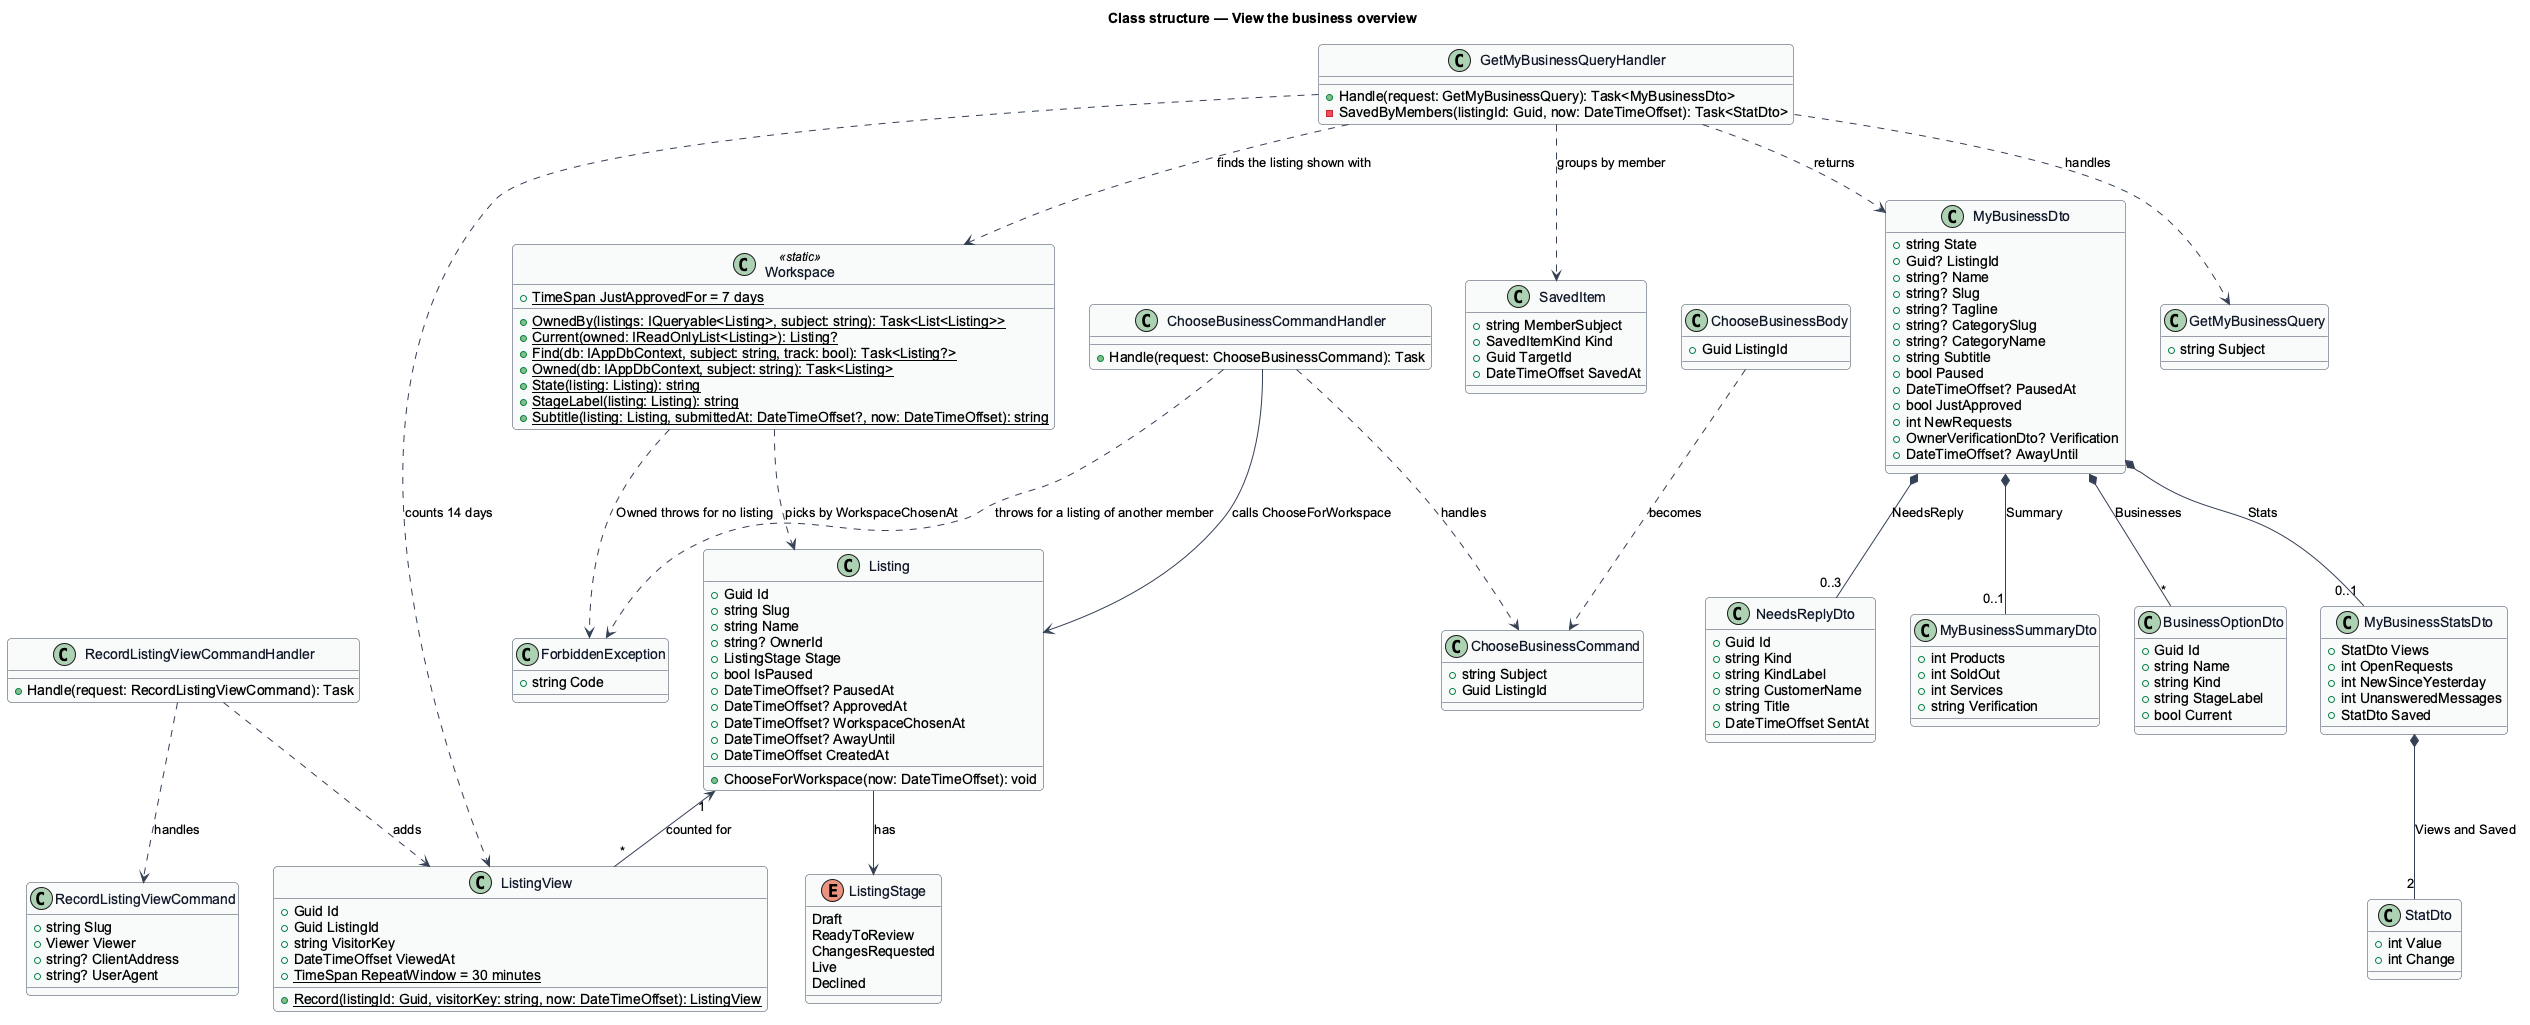

The diagram above was rendered by PlantUML. Its source (embedded in the PNG):
@startuml
' --- shared skin header ---
skinparam backgroundColor #FFFFFF
skinparam shadowing false
skinparam roundcorner 8
skinparam defaultFontName Arial
skinparam ArrowColor #344054
skinparam class {
  BorderColor #344054
  FontColor #101828
  BackgroundColor #F9FAFB
}
' --------------------------
title Class structure — View the business overview

enum ListingStage {
  Draft
  ReadyToReview
  ChangesRequested
  Live
  Declined
}

class Listing {
  +Guid Id
  +string Slug
  +string Name
  +string? OwnerId
  +ListingStage Stage
  +bool IsPaused
  +DateTimeOffset? PausedAt
  +DateTimeOffset? ApprovedAt
  +DateTimeOffset? WorkspaceChosenAt
  +DateTimeOffset? AwayUntil
  +DateTimeOffset CreatedAt
  +ChooseForWorkspace(now: DateTimeOffset): void
}

class ListingView {
  +Guid Id
  +Guid ListingId
  +string VisitorKey
  +DateTimeOffset ViewedAt
  +{static} TimeSpan RepeatWindow = 30 minutes
  +{static} Record(listingId: Guid, visitorKey: string, now: DateTimeOffset): ListingView
}

class SavedItem {
  +string MemberSubject
  +SavedItemKind Kind
  +Guid TargetId
  +DateTimeOffset SavedAt
}

class Workspace <<static>> {
  +{static} TimeSpan JustApprovedFor = 7 days
  +{static} OwnedBy(listings: IQueryable<Listing>, subject: string): Task<List<Listing>>
  +{static} Current(owned: IReadOnlyList<Listing>): Listing?
  +{static} Find(db: IAppDbContext, subject: string, track: bool): Task<Listing?>
  +{static} Owned(db: IAppDbContext, subject: string): Task<Listing>
  +{static} State(listing: Listing): string
  +{static} StageLabel(listing: Listing): string
  +{static} Subtitle(listing: Listing, submittedAt: DateTimeOffset?, now: DateTimeOffset): string
}

class MyBusinessDto {
  +string State
  +Guid? ListingId
  +string? Name
  +string? Slug
  +string? Tagline
  +string? CategorySlug
  +string? CategoryName
  +string Subtitle
  +bool Paused
  +DateTimeOffset? PausedAt
  +bool JustApproved
  +int NewRequests
  +OwnerVerificationDto? Verification
  +DateTimeOffset? AwayUntil
}

class MyBusinessStatsDto {
  +StatDto Views
  +int OpenRequests
  +int NewSinceYesterday
  +int UnansweredMessages
  +StatDto Saved
}

class StatDto {
  +int Value
  +int Change
}

class NeedsReplyDto {
  +Guid Id
  +string Kind
  +string KindLabel
  +string CustomerName
  +string Title
  +DateTimeOffset SentAt
}

class MyBusinessSummaryDto {
  +int Products
  +int SoldOut
  +int Services
  +string Verification
}

class BusinessOptionDto {
  +Guid Id
  +string Name
  +string Kind
  +string StageLabel
  +bool Current
}

class GetMyBusinessQuery {
  +string Subject
}

class GetMyBusinessQueryHandler {
  +Handle(request: GetMyBusinessQuery): Task<MyBusinessDto>
  -SavedByMembers(listingId: Guid, now: DateTimeOffset): Task<StatDto>
}

class ChooseBusinessBody {
  +Guid ListingId
}

class ChooseBusinessCommand {
  +string Subject
  +Guid ListingId
}

class ChooseBusinessCommandHandler {
  +Handle(request: ChooseBusinessCommand): Task
}

class ForbiddenException {
  +string Code
}

class RecordListingViewCommand {
  +string Slug
  +Viewer Viewer
  +string? ClientAddress
  +string? UserAgent
}

class RecordListingViewCommandHandler {
  +Handle(request: RecordListingViewCommand): Task
}

Listing --> ListingStage : has
Listing "1" <-- "*" ListingView : counted for
MyBusinessDto *-- "0..1" MyBusinessStatsDto : Stats
MyBusinessStatsDto *-- "2" StatDto : Views and Saved
MyBusinessDto *-- "0..3" NeedsReplyDto : NeedsReply
MyBusinessDto *-- "0..1" MyBusinessSummaryDto : Summary
MyBusinessDto *-- "*" BusinessOptionDto : Businesses
GetMyBusinessQueryHandler ..> GetMyBusinessQuery : handles
GetMyBusinessQueryHandler ..> Workspace : finds the listing shown with
GetMyBusinessQueryHandler ..> MyBusinessDto : returns
GetMyBusinessQueryHandler ..> ListingView : counts 14 days
GetMyBusinessQueryHandler ..> SavedItem : groups by member
ChooseBusinessBody ..> ChooseBusinessCommand : becomes
ChooseBusinessCommandHandler ..> ChooseBusinessCommand : handles
ChooseBusinessCommandHandler --> Listing : calls ChooseForWorkspace
ChooseBusinessCommandHandler ..> ForbiddenException : throws for a listing of another member
Workspace ..> Listing : picks by WorkspaceChosenAt
Workspace ..> ForbiddenException : Owned throws for no listing
RecordListingViewCommandHandler ..> RecordListingViewCommand : handles
RecordListingViewCommandHandler ..> ListingView : adds
@enduml